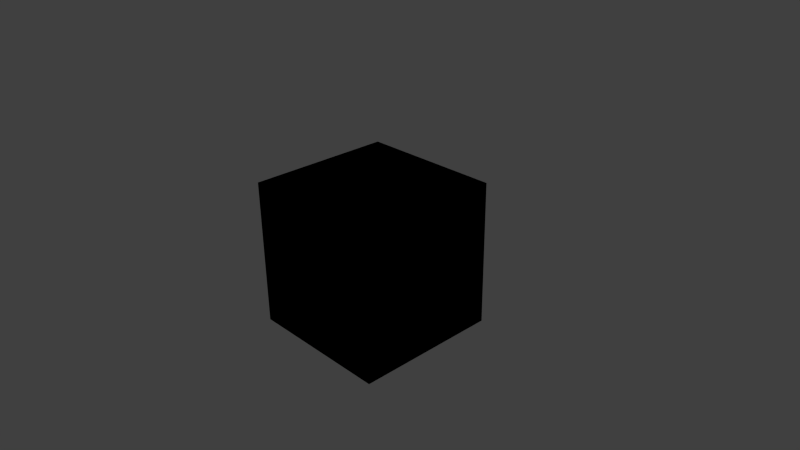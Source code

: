 # Source: shader_example_-_minimal_-_default_white.blend  (saved by Blender 2.76.0; exported with 4.5.12 LTS)
import bpy
from mathutils import Matrix  # noqa: F401  (used for matrix-valued properties, if any)

bpy.ops.wm.read_factory_settings(use_empty=True)
scene = bpy.context.scene
scene.name = 'Scene'

# ---- collections
col_collection_1 = bpy.data.collections.new('Collection 1'); scene.collection.children.link(col_collection_1)

# ---- materials (node trees are filled in below, after node groups)
mat_material = bpy.data.materials.new('Material')
mat_material.alpha_threshold = 0.0
mat_material.use_transparent_shadow = False
mat_material.roughness = 0.5
mat_material.line_color = (0.0, 0.0, 0.0, 1.0)

# ---- material node trees
mat_material.use_nodes = True; mat_material.node_tree.nodes.clear()
_N = mat_material.node_tree.nodes; _L = mat_material.node_tree.links
n0 = _N.new('NodeUndefined'); n0.name = 'Output'; n0.location = (300, 300)
n1 = _N.new('NodeUndefined'); n1.name = 'Geometry'; n1.location = (-419, 290)
n2 = _N.new('NodeUndefined'); n2.name = 'Material'; n2.location = (-15, 356)
n2.inputs[0].default_value = (0.8, 0.8, 0.8, 1.0)
n2.inputs[1].default_value = (1.0, 1.0, 1.0, 1.0)
n2.inputs[2].default_value = 0.8
_L.new(n2.outputs[0], n0.inputs[0])
_L.new(n1.outputs[5], n2.inputs[3])
_L.new(n2.outputs[1], n0.inputs[1])

# ---- world
world_world = bpy.data.worlds.new('World'); scene.world = world_world
world_world.color = (0.05088, 0.05088, 0.05088)
world_world.use_sun_shadow = False
world_world.sun_shadow_jitter_overblur = 0.0
world_world.cycles.sampling_method = 'MANUAL'
world_world.cycles.sample_map_resolution = 256

# ---- cameras
cam_camera = bpy.data.cameras.new('Camera')
cam_camera.clip_end = 100.0
cam_camera.lens = 35.0
cam_camera.sensor_width = 32.0
cam_camera.sensor_height = 18.0
cam_camera.ortho_scale = 7.314
cam_camera.dof.focus_distance = 0.0
cam_camera.dof.aperture_fstop = 128.0

# ---- lights
light_lamp = bpy.data.lights.new('Lamp', 'POINT')
light_lamp.transmission_factor = 0.0
light_lamp.cutoff_distance = 30.0
light_lamp.energy = 100.0
light_lamp.shadow_buffer_clip_start = 1.001
light_lamp.shadow_soft_size = 0.1
light_lamp.shadow_maximum_resolution = 0.006
light_lamp.use_absolute_resolution = True
light_lamp.cycles.use_multiple_importance_sampling = False

# ---- meshes
me_cube = bpy.data.meshes.new('Cube')
me_cube.from_pydata([(1.0, 1.0, -1.0), (1.0, -1.0, -1.0), (-1.0, -1.0, -1.0), (-1.0, 1.0, -1.0), (1.0, 1.0, 1.0), (1.0, -1.0, 1.0), (-1.0, -1.0, 1.0), (-1.0, 1.0, 1.0)], [], [(0, 1, 2, 3), (4, 7, 6, 5), (0, 4, 5, 1), (1, 5, 6, 2), (2, 6, 7, 3), (4, 0, 3, 7)])
me_cube.materials.append(mat_material)
me_cube.use_remesh_preserve_volume = False
me_cube.use_remesh_preserve_attributes = False
me_cube.use_mirror_vertex_groups = False
me_cube.update()

# ---- objects
ob_cube = bpy.data.objects.new('Cube', me_cube)
ob_lamp = bpy.data.objects.new('Lamp', light_lamp)
ob_camera = bpy.data.objects.new('Camera', cam_camera)

# ---- transforms, parenting, visibility, modifiers, constraints
ob_cube.location = (0.0, 0.0, 0.0)
ob_cube.lock_rotations_4d = False
ob_cube.empty_display_type = 'ARROWS'
ob_cube.lineart.crease_threshold = 0.0
ob_lamp.location = (4.076, 1.005, 5.904)
ob_lamp.rotation_euler = (0.6503, 0.05522, 1.866)
ob_lamp.lock_rotations_4d = False
ob_lamp.empty_display_type = 'ARROWS'
ob_lamp.color = (0.0, 0.0, 0.0, 0.0)
ob_lamp.lineart.crease_threshold = 0.0
ob_camera.location = (7.481, -6.508, 5.344)
ob_camera.rotation_euler = (1.109, 0.01082, 0.8149)
ob_camera.lock_rotations_4d = False
ob_camera.empty_display_type = 'ARROWS'
ob_camera.color = (0.0, 0.0, 0.0, 0.0)
ob_camera.display_type = 'WIRE'
ob_camera.lineart.crease_threshold = 0.0

# ---- collection membership
col_collection_1.objects.link(ob_cube)
col_collection_1.objects.link(ob_lamp)
col_collection_1.objects.link(ob_camera)

# ---- scene / render settings (as saved in the file)
scene.camera = ob_camera
scene.frame_start = 1; scene.frame_end = 250; scene.frame_set(1)
scene.render.engine = 'BLENDER_EEVEE_NEXT'
scene.render.resolution_percentage = 50
scene.render.dither_intensity = 0.0
scene.cycles.use_denoising = False
scene.cycles.samples = 10
scene.cycles.sampling_pattern = 'TABULATED_SOBOL'
scene.cycles.light_sampling_threshold = 0.0
scene.cycles.use_adaptive_sampling = False
scene.cycles.use_light_tree = False
scene.cycles.blur_glossy = 0.0
scene.cycles.pixel_filter_type = 'GAUSSIAN'
scene.cycles.sample_clamp_indirect = 0.0
scene.view_settings.view_transform = 'Standard'
bpy.context.view_layer.update()
